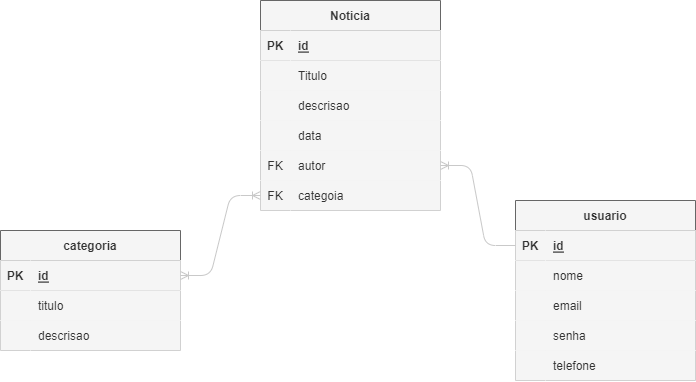

The diagram above was exported from draw.io. Its source (the exported page's mxGraphModel, read from the mxfile embedded in the PNG):
<mxGraphModel dx="2484" dy="1036" grid="1" gridSize="10" guides="1" tooltips="1" connect="1" arrows="1" fold="1" page="1" pageScale="1" pageWidth="850" pageHeight="1100" math="0" shadow="0">
  <root>
    <mxCell id="0" />
    <mxCell id="1" parent="0" />
    <mxCell id="2" value="Noticia" style="shape=table;startSize=30;container=1;collapsible=1;childLayout=tableLayout;fixedRows=1;rowLines=0;fontStyle=1;align=center;resizeLast=1;fillColor=#f5f5f5;fontColor=#333333;strokeColor=#666666;" parent="1" vertex="1">
      <mxGeometry x="80" y="260" width="180" height="210" as="geometry" />
    </mxCell>
    <mxCell id="3" value="" style="shape=tableRow;horizontal=0;startSize=0;swimlaneHead=0;swimlaneBody=0;fillColor=#f5f5f5;collapsible=0;dropTarget=0;points=[[0,0.5],[1,0.5]];portConstraint=eastwest;top=0;left=0;right=0;bottom=1;fontColor=#333333;strokeColor=#666666;" parent="2" vertex="1">
      <mxGeometry y="30" width="180" height="30" as="geometry" />
    </mxCell>
    <mxCell id="4" value="PK" style="shape=partialRectangle;connectable=0;fillColor=#f5f5f5;top=0;left=0;bottom=0;right=0;fontStyle=1;overflow=hidden;fontColor=#333333;strokeColor=#666666;" parent="3" vertex="1">
      <mxGeometry width="30" height="30" as="geometry">
        <mxRectangle width="30" height="30" as="alternateBounds" />
      </mxGeometry>
    </mxCell>
    <mxCell id="5" value="id" style="shape=partialRectangle;connectable=0;fillColor=#f5f5f5;top=0;left=0;bottom=0;right=0;align=left;spacingLeft=6;fontStyle=5;overflow=hidden;fontColor=#333333;strokeColor=#666666;" parent="3" vertex="1">
      <mxGeometry x="30" width="150" height="30" as="geometry">
        <mxRectangle width="150" height="30" as="alternateBounds" />
      </mxGeometry>
    </mxCell>
    <mxCell id="6" value="" style="shape=tableRow;horizontal=0;startSize=0;swimlaneHead=0;swimlaneBody=0;fillColor=#f5f5f5;collapsible=0;dropTarget=0;points=[[0,0.5],[1,0.5]];portConstraint=eastwest;top=0;left=0;right=0;bottom=0;fontColor=#333333;strokeColor=#666666;" parent="2" vertex="1">
      <mxGeometry y="60" width="180" height="30" as="geometry" />
    </mxCell>
    <mxCell id="7" value="" style="shape=partialRectangle;connectable=0;fillColor=#f5f5f5;top=0;left=0;bottom=0;right=0;editable=1;overflow=hidden;fontColor=#333333;strokeColor=#666666;" parent="6" vertex="1">
      <mxGeometry width="30" height="30" as="geometry">
        <mxRectangle width="30" height="30" as="alternateBounds" />
      </mxGeometry>
    </mxCell>
    <mxCell id="8" value="Titulo" style="shape=partialRectangle;connectable=0;fillColor=#f5f5f5;top=0;left=0;bottom=0;right=0;align=left;spacingLeft=6;overflow=hidden;fontColor=#333333;strokeColor=#666666;" parent="6" vertex="1">
      <mxGeometry x="30" width="150" height="30" as="geometry">
        <mxRectangle width="150" height="30" as="alternateBounds" />
      </mxGeometry>
    </mxCell>
    <mxCell id="9" value="" style="shape=tableRow;horizontal=0;startSize=0;swimlaneHead=0;swimlaneBody=0;fillColor=#f5f5f5;collapsible=0;dropTarget=0;points=[[0,0.5],[1,0.5]];portConstraint=eastwest;top=0;left=0;right=0;bottom=0;fontColor=#333333;strokeColor=#666666;" parent="2" vertex="1">
      <mxGeometry y="90" width="180" height="30" as="geometry" />
    </mxCell>
    <mxCell id="10" value="" style="shape=partialRectangle;connectable=0;fillColor=#f5f5f5;top=0;left=0;bottom=0;right=0;editable=1;overflow=hidden;fontColor=#333333;strokeColor=#666666;" parent="9" vertex="1">
      <mxGeometry width="30" height="30" as="geometry">
        <mxRectangle width="30" height="30" as="alternateBounds" />
      </mxGeometry>
    </mxCell>
    <mxCell id="11" value="descrisao" style="shape=partialRectangle;connectable=0;fillColor=#f5f5f5;top=0;left=0;bottom=0;right=0;align=left;spacingLeft=6;overflow=hidden;fontColor=#333333;strokeColor=#666666;" parent="9" vertex="1">
      <mxGeometry x="30" width="150" height="30" as="geometry">
        <mxRectangle width="150" height="30" as="alternateBounds" />
      </mxGeometry>
    </mxCell>
    <mxCell id="12" value="" style="shape=tableRow;horizontal=0;startSize=0;swimlaneHead=0;swimlaneBody=0;fillColor=#f5f5f5;collapsible=0;dropTarget=0;points=[[0,0.5],[1,0.5]];portConstraint=eastwest;top=0;left=0;right=0;bottom=0;fontColor=#333333;strokeColor=#666666;" parent="2" vertex="1">
      <mxGeometry y="120" width="180" height="30" as="geometry" />
    </mxCell>
    <mxCell id="13" value="" style="shape=partialRectangle;connectable=0;fillColor=#f5f5f5;top=0;left=0;bottom=0;right=0;editable=1;overflow=hidden;fontColor=#333333;strokeColor=#666666;" parent="12" vertex="1">
      <mxGeometry width="30" height="30" as="geometry">
        <mxRectangle width="30" height="30" as="alternateBounds" />
      </mxGeometry>
    </mxCell>
    <mxCell id="14" value="data" style="shape=partialRectangle;connectable=0;fillColor=#f5f5f5;top=0;left=0;bottom=0;right=0;align=left;spacingLeft=6;overflow=hidden;fontColor=#333333;strokeColor=#666666;" parent="12" vertex="1">
      <mxGeometry x="30" width="150" height="30" as="geometry">
        <mxRectangle width="150" height="30" as="alternateBounds" />
      </mxGeometry>
    </mxCell>
    <mxCell id="15" value="" style="shape=tableRow;horizontal=0;startSize=0;swimlaneHead=0;swimlaneBody=0;fillColor=#f5f5f5;collapsible=0;dropTarget=0;points=[[0,0.5],[1,0.5]];portConstraint=eastwest;top=0;left=0;right=0;bottom=0;fontColor=#333333;strokeColor=#666666;" parent="2" vertex="1">
      <mxGeometry y="150" width="180" height="30" as="geometry" />
    </mxCell>
    <mxCell id="16" value="FK" style="shape=partialRectangle;connectable=0;fillColor=#f5f5f5;top=0;left=0;bottom=0;right=0;editable=1;overflow=hidden;fontColor=#333333;strokeColor=#666666;" parent="15" vertex="1">
      <mxGeometry width="30" height="30" as="geometry">
        <mxRectangle width="30" height="30" as="alternateBounds" />
      </mxGeometry>
    </mxCell>
    <mxCell id="17" value="autor" style="shape=partialRectangle;connectable=0;fillColor=#f5f5f5;top=0;left=0;bottom=0;right=0;align=left;spacingLeft=6;overflow=hidden;fontColor=#333333;strokeColor=#666666;" parent="15" vertex="1">
      <mxGeometry x="30" width="150" height="30" as="geometry">
        <mxRectangle width="150" height="30" as="alternateBounds" />
      </mxGeometry>
    </mxCell>
    <mxCell id="38" value="" style="shape=tableRow;horizontal=0;startSize=0;swimlaneHead=0;swimlaneBody=0;fillColor=#f5f5f5;collapsible=0;dropTarget=0;points=[[0,0.5],[1,0.5]];portConstraint=eastwest;top=0;left=0;right=0;bottom=0;fontColor=#333333;strokeColor=#666666;" parent="2" vertex="1">
      <mxGeometry y="180" width="180" height="30" as="geometry" />
    </mxCell>
    <mxCell id="39" value="FK" style="shape=partialRectangle;connectable=0;fillColor=#f5f5f5;top=0;left=0;bottom=0;right=0;editable=1;overflow=hidden;fontColor=#333333;strokeColor=#666666;" parent="38" vertex="1">
      <mxGeometry width="30" height="30" as="geometry">
        <mxRectangle width="30" height="30" as="alternateBounds" />
      </mxGeometry>
    </mxCell>
    <mxCell id="40" value="categoia" style="shape=partialRectangle;connectable=0;fillColor=#f5f5f5;top=0;left=0;bottom=0;right=0;align=left;spacingLeft=6;overflow=hidden;fontColor=#333333;strokeColor=#666666;" parent="38" vertex="1">
      <mxGeometry x="30" width="150" height="30" as="geometry">
        <mxRectangle width="150" height="30" as="alternateBounds" />
      </mxGeometry>
    </mxCell>
    <mxCell id="21" value="usuario" style="shape=table;startSize=30;container=1;collapsible=1;childLayout=tableLayout;fixedRows=1;rowLines=0;fontStyle=1;align=center;resizeLast=1;fillColor=#f5f5f5;fontColor=#333333;strokeColor=#666666;" parent="1" vertex="1">
      <mxGeometry x="335" y="460" width="180" height="180" as="geometry" />
    </mxCell>
    <mxCell id="22" value="" style="shape=tableRow;horizontal=0;startSize=0;swimlaneHead=0;swimlaneBody=0;fillColor=#f5f5f5;collapsible=0;dropTarget=0;points=[[0,0.5],[1,0.5]];portConstraint=eastwest;top=0;left=0;right=0;bottom=1;fontColor=#333333;strokeColor=#666666;" parent="21" vertex="1">
      <mxGeometry y="30" width="180" height="30" as="geometry" />
    </mxCell>
    <mxCell id="23" value="PK" style="shape=partialRectangle;connectable=0;fillColor=#f5f5f5;top=0;left=0;bottom=0;right=0;fontStyle=1;overflow=hidden;fontColor=#333333;strokeColor=#666666;" parent="22" vertex="1">
      <mxGeometry width="30" height="30" as="geometry">
        <mxRectangle width="30" height="30" as="alternateBounds" />
      </mxGeometry>
    </mxCell>
    <mxCell id="24" value="id" style="shape=partialRectangle;connectable=0;fillColor=#f5f5f5;top=0;left=0;bottom=0;right=0;align=left;spacingLeft=6;fontStyle=5;overflow=hidden;fontColor=#333333;strokeColor=#666666;" parent="22" vertex="1">
      <mxGeometry x="30" width="150" height="30" as="geometry">
        <mxRectangle width="150" height="30" as="alternateBounds" />
      </mxGeometry>
    </mxCell>
    <mxCell id="25" value="" style="shape=tableRow;horizontal=0;startSize=0;swimlaneHead=0;swimlaneBody=0;fillColor=#f5f5f5;collapsible=0;dropTarget=0;points=[[0,0.5],[1,0.5]];portConstraint=eastwest;top=0;left=0;right=0;bottom=0;fontColor=#333333;strokeColor=#666666;" parent="21" vertex="1">
      <mxGeometry y="60" width="180" height="30" as="geometry" />
    </mxCell>
    <mxCell id="26" value="" style="shape=partialRectangle;connectable=0;fillColor=#f5f5f5;top=0;left=0;bottom=0;right=0;editable=1;overflow=hidden;fontColor=#333333;strokeColor=#666666;" parent="25" vertex="1">
      <mxGeometry width="30" height="30" as="geometry">
        <mxRectangle width="30" height="30" as="alternateBounds" />
      </mxGeometry>
    </mxCell>
    <mxCell id="27" value="nome" style="shape=partialRectangle;connectable=0;fillColor=#f5f5f5;top=0;left=0;bottom=0;right=0;align=left;spacingLeft=6;overflow=hidden;fontColor=#333333;strokeColor=#666666;" parent="25" vertex="1">
      <mxGeometry x="30" width="150" height="30" as="geometry">
        <mxRectangle width="150" height="30" as="alternateBounds" />
      </mxGeometry>
    </mxCell>
    <mxCell id="28" value="" style="shape=tableRow;horizontal=0;startSize=0;swimlaneHead=0;swimlaneBody=0;fillColor=#f5f5f5;collapsible=0;dropTarget=0;points=[[0,0.5],[1,0.5]];portConstraint=eastwest;top=0;left=0;right=0;bottom=0;fontColor=#333333;strokeColor=#666666;" parent="21" vertex="1">
      <mxGeometry y="90" width="180" height="30" as="geometry" />
    </mxCell>
    <mxCell id="29" value="" style="shape=partialRectangle;connectable=0;fillColor=#f5f5f5;top=0;left=0;bottom=0;right=0;editable=1;overflow=hidden;fontColor=#333333;strokeColor=#666666;" parent="28" vertex="1">
      <mxGeometry width="30" height="30" as="geometry">
        <mxRectangle width="30" height="30" as="alternateBounds" />
      </mxGeometry>
    </mxCell>
    <mxCell id="30" value="email" style="shape=partialRectangle;connectable=0;fillColor=#f5f5f5;top=0;left=0;bottom=0;right=0;align=left;spacingLeft=6;overflow=hidden;fontColor=#333333;strokeColor=#666666;" parent="28" vertex="1">
      <mxGeometry x="30" width="150" height="30" as="geometry">
        <mxRectangle width="150" height="30" as="alternateBounds" />
      </mxGeometry>
    </mxCell>
    <mxCell id="31" value="" style="shape=tableRow;horizontal=0;startSize=0;swimlaneHead=0;swimlaneBody=0;fillColor=#f5f5f5;collapsible=0;dropTarget=0;points=[[0,0.5],[1,0.5]];portConstraint=eastwest;top=0;left=0;right=0;bottom=0;fontColor=#333333;strokeColor=#666666;" parent="21" vertex="1">
      <mxGeometry y="120" width="180" height="30" as="geometry" />
    </mxCell>
    <mxCell id="32" value="" style="shape=partialRectangle;connectable=0;fillColor=#f5f5f5;top=0;left=0;bottom=0;right=0;editable=1;overflow=hidden;fontColor=#333333;strokeColor=#666666;" parent="31" vertex="1">
      <mxGeometry width="30" height="30" as="geometry">
        <mxRectangle width="30" height="30" as="alternateBounds" />
      </mxGeometry>
    </mxCell>
    <mxCell id="33" value="senha" style="shape=partialRectangle;connectable=0;fillColor=#f5f5f5;top=0;left=0;bottom=0;right=0;align=left;spacingLeft=6;overflow=hidden;fontColor=#333333;strokeColor=#666666;" parent="31" vertex="1">
      <mxGeometry x="30" width="150" height="30" as="geometry">
        <mxRectangle width="150" height="30" as="alternateBounds" />
      </mxGeometry>
    </mxCell>
    <mxCell id="55" value="" style="shape=tableRow;horizontal=0;startSize=0;swimlaneHead=0;swimlaneBody=0;fillColor=#f5f5f5;collapsible=0;dropTarget=0;points=[[0,0.5],[1,0.5]];portConstraint=eastwest;top=0;left=0;right=0;bottom=0;fontColor=#333333;strokeColor=#666666;" parent="21" vertex="1">
      <mxGeometry y="150" width="180" height="30" as="geometry" />
    </mxCell>
    <mxCell id="56" value="" style="shape=partialRectangle;connectable=0;fillColor=#f5f5f5;top=0;left=0;bottom=0;right=0;editable=1;overflow=hidden;fontColor=#333333;strokeColor=#666666;" parent="55" vertex="1">
      <mxGeometry width="30" height="30" as="geometry">
        <mxRectangle width="30" height="30" as="alternateBounds" />
      </mxGeometry>
    </mxCell>
    <mxCell id="57" value="telefone" style="shape=partialRectangle;connectable=0;fillColor=#f5f5f5;top=0;left=0;bottom=0;right=0;align=left;spacingLeft=6;overflow=hidden;fontColor=#333333;strokeColor=#666666;" parent="55" vertex="1">
      <mxGeometry x="30" width="150" height="30" as="geometry">
        <mxRectangle width="150" height="30" as="alternateBounds" />
      </mxGeometry>
    </mxCell>
    <mxCell id="37" value="" style="edgeStyle=entityRelationEdgeStyle;fontSize=12;html=1;endArrow=ERoneToMany;entryX=1;entryY=0.5;entryDx=0;entryDy=0;exitX=0;exitY=0.5;exitDx=0;exitDy=0;fillColor=#f5f5f5;strokeColor=#C9C9C9;" parent="1" source="22" target="15" edge="1">
      <mxGeometry width="100" height="100" relative="1" as="geometry">
        <mxPoint x="170" y="540" as="sourcePoint" />
        <mxPoint x="270" y="440" as="targetPoint" />
      </mxGeometry>
    </mxCell>
    <mxCell id="41" value="categoria" style="shape=table;startSize=30;container=1;collapsible=1;childLayout=tableLayout;fixedRows=1;rowLines=0;fontStyle=1;align=center;resizeLast=1;fillColor=#f5f5f5;fontColor=#333333;strokeColor=#666666;" parent="1" vertex="1">
      <mxGeometry x="-180" y="490" width="180" height="120" as="geometry" />
    </mxCell>
    <mxCell id="42" value="" style="shape=tableRow;horizontal=0;startSize=0;swimlaneHead=0;swimlaneBody=0;fillColor=#f5f5f5;collapsible=0;dropTarget=0;points=[[0,0.5],[1,0.5]];portConstraint=eastwest;top=0;left=0;right=0;bottom=1;fontColor=#333333;strokeColor=#666666;" parent="41" vertex="1">
      <mxGeometry y="30" width="180" height="30" as="geometry" />
    </mxCell>
    <mxCell id="43" value="PK" style="shape=partialRectangle;connectable=0;fillColor=#f5f5f5;top=0;left=0;bottom=0;right=0;fontStyle=1;overflow=hidden;fontColor=#333333;strokeColor=#666666;" parent="42" vertex="1">
      <mxGeometry width="30" height="30" as="geometry">
        <mxRectangle width="30" height="30" as="alternateBounds" />
      </mxGeometry>
    </mxCell>
    <mxCell id="44" value="id" style="shape=partialRectangle;connectable=0;fillColor=#f5f5f5;top=0;left=0;bottom=0;right=0;align=left;spacingLeft=6;fontStyle=5;overflow=hidden;fontColor=#333333;strokeColor=#666666;" parent="42" vertex="1">
      <mxGeometry x="30" width="150" height="30" as="geometry">
        <mxRectangle width="150" height="30" as="alternateBounds" />
      </mxGeometry>
    </mxCell>
    <mxCell id="45" value="" style="shape=tableRow;horizontal=0;startSize=0;swimlaneHead=0;swimlaneBody=0;fillColor=#f5f5f5;collapsible=0;dropTarget=0;points=[[0,0.5],[1,0.5]];portConstraint=eastwest;top=0;left=0;right=0;bottom=0;fontColor=#333333;strokeColor=#666666;" parent="41" vertex="1">
      <mxGeometry y="60" width="180" height="30" as="geometry" />
    </mxCell>
    <mxCell id="46" value="" style="shape=partialRectangle;connectable=0;fillColor=#f5f5f5;top=0;left=0;bottom=0;right=0;editable=1;overflow=hidden;fontColor=#333333;strokeColor=#666666;" parent="45" vertex="1">
      <mxGeometry width="30" height="30" as="geometry">
        <mxRectangle width="30" height="30" as="alternateBounds" />
      </mxGeometry>
    </mxCell>
    <mxCell id="47" value="titulo" style="shape=partialRectangle;connectable=0;fillColor=#f5f5f5;top=0;left=0;bottom=0;right=0;align=left;spacingLeft=6;overflow=hidden;fontColor=#333333;strokeColor=#666666;" parent="45" vertex="1">
      <mxGeometry x="30" width="150" height="30" as="geometry">
        <mxRectangle width="150" height="30" as="alternateBounds" />
      </mxGeometry>
    </mxCell>
    <mxCell id="48" value="" style="shape=tableRow;horizontal=0;startSize=0;swimlaneHead=0;swimlaneBody=0;fillColor=#f5f5f5;collapsible=0;dropTarget=0;points=[[0,0.5],[1,0.5]];portConstraint=eastwest;top=0;left=0;right=0;bottom=0;fontColor=#333333;strokeColor=#666666;" parent="41" vertex="1">
      <mxGeometry y="90" width="180" height="30" as="geometry" />
    </mxCell>
    <mxCell id="49" value="" style="shape=partialRectangle;connectable=0;fillColor=#f5f5f5;top=0;left=0;bottom=0;right=0;editable=1;overflow=hidden;fontColor=#333333;strokeColor=#666666;" parent="48" vertex="1">
      <mxGeometry width="30" height="30" as="geometry">
        <mxRectangle width="30" height="30" as="alternateBounds" />
      </mxGeometry>
    </mxCell>
    <mxCell id="50" value="descrisao" style="shape=partialRectangle;connectable=0;fillColor=#f5f5f5;top=0;left=0;bottom=0;right=0;align=left;spacingLeft=6;overflow=hidden;fontColor=#333333;strokeColor=#666666;" parent="48" vertex="1">
      <mxGeometry x="30" width="150" height="30" as="geometry">
        <mxRectangle width="150" height="30" as="alternateBounds" />
      </mxGeometry>
    </mxCell>
    <mxCell id="54" value="" style="edgeStyle=entityRelationEdgeStyle;fontSize=12;html=1;endArrow=ERoneToMany;startArrow=ERoneToMany;entryX=0;entryY=0.5;entryDx=0;entryDy=0;exitX=1;exitY=0.5;exitDx=0;exitDy=0;fillColor=#f5f5f5;strokeColor=#C9C9C9;" parent="1" source="42" target="38" edge="1">
      <mxGeometry width="100" height="100" relative="1" as="geometry">
        <mxPoint y="600" as="sourcePoint" />
        <mxPoint x="100" y="500" as="targetPoint" />
      </mxGeometry>
    </mxCell>
  </root>
</mxGraphModel>